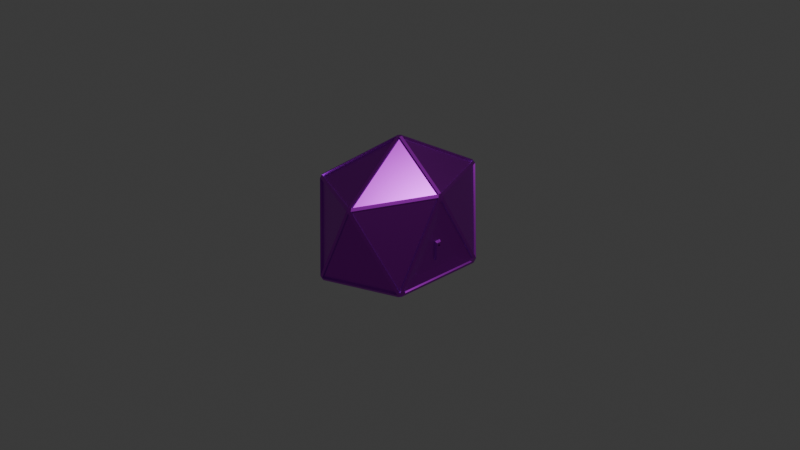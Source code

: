 # Source: polyCoin.blend  (saved by Blender 4.2.66; exported with 4.5.12 LTS)
import bpy
from mathutils import Matrix  # noqa: F401  (used for matrix-valued properties, if any)

bpy.ops.wm.read_factory_settings(use_empty=True)
scene = bpy.context.scene
scene.name = 'Scene'

# ---- collections
col_collection = bpy.data.collections.new('Collection'); scene.collection.children.link(col_collection)

# ---- materials (node trees are filled in below, after node groups)
mat_material_001 = bpy.data.materials.new('Material.001')

# ---- material node trees
mat_material_001.use_nodes = True; mat_material_001.node_tree.nodes.clear()
_N = mat_material_001.node_tree.nodes; _L = mat_material_001.node_tree.links
n0 = _N.new('ShaderNodeBsdfPrincipled'); n0.name = 'Principled BSDF'; n0.location = (10, 300)
n0.inputs[0].default_value = (0.5777, 0.02202, 0.8002, 1.0)
n0.inputs[1].default_value = 1.0
n0.inputs[2].default_value = 0.3238
n1 = _N.new('ShaderNodeOutputMaterial'); n1.name = 'Material Output'; n1.location = (300, 300)
_L.new(n0.outputs[0], n1.inputs[0])
n1.is_active_output = True

# ---- world
world_world = bpy.data.worlds.new('World'); scene.world = world_world
world_world.use_nodes = True; world_world.node_tree.nodes.clear()
_N = world_world.node_tree.nodes; _L = world_world.node_tree.links
n0 = _N.new('ShaderNodeOutputWorld'); n0.name = 'World Output'; n0.location = (300, 300)
n1 = _N.new('ShaderNodeBackground'); n1.name = 'Background'; n1.location = (10, 300)
n1.inputs[0].default_value = (0.05088, 0.05088, 0.05088, 1.0)
_L.new(n1.outputs[0], n0.inputs[0])
n0.is_active_output = True
world_world.color = (0.05088, 0.05088, 0.05088)
world_world.sun_shadow_jitter_overblur = 0.0

# ---- cameras
cam_camera = bpy.data.cameras.new('Camera')
cam_camera.clip_end = 100.0
cam_camera.ortho_scale = 7.314

# ---- lights
light_light = bpy.data.lights.new('Light', 'POINT')
light_light.energy = 1000.0
light_light.shadow_soft_size = 0.1

# ---- meshes
me_icosphere = bpy.data.meshes.new('Icosphere')
me_icosphere.from_pydata([(-0.741, -4.059e-06, -0.4212), (-0.731, -0.02983, -0.4405), (-0.7135, -0.01845, -0.47), (-0.7135, 0.01844, -0.47), (-0.731, 0.02982, -0.4405), (-0.2825, -0.8666, -0.4214), (-0.2521, -0.8666, -0.4402), (-0.2571, -0.8474, -0.4691), (-0.2893, -0.8309, -0.47), (-0.304, -0.8475, -0.4405), (0.03003, -4.059e-06, -0.9025), (0.008639, 0.02943, -0.9025), (-0.02533, 0.01844, -0.9005), (-0.02533, -0.01845, -0.9005), (0.008639, -0.02944, -0.9025), (-0.02377, -0.01797, -0.8772), (-0.02377, 0.01797, -0.8772), (0.009316, 0.02867, -0.8791), (0.03015, 0.0, -0.8791), (0.009316, -0.02867, -0.8791), (0.6978, -0.2876, -0.332), (0.6938, -0.2601, -0.2952), (0.6979, -0.3058, -0.3003), (-0.2808, -0.8092, -0.458), (-0.2495, -0.8253, -0.4571), (-0.2446, -0.844, -0.4289), (-0.2742, -0.844, -0.4106), (-0.2952, -0.8254, -0.4292), (-0.694, 0.01797, -0.458), (-0.694, -0.01797, -0.458), (-0.711, -0.02905, -0.4292), (-0.7207, 0.0, -0.4104), (-0.711, 0.02905, -0.4292), (-0.2495, 0.8253, -0.4571), (-0.2808, 0.8092, -0.458), (-0.2952, 0.8254, -0.4292), (-0.2742, 0.844, -0.4106), (-0.2446, 0.844, -0.4289), (0.6978, 0.2876, -0.332), (0.6979, 0.3058, -0.3003), (0.6938, 0.2601, -0.2952), (0.2446, -0.844, 0.4289), (0.2742, -0.844, 0.4106), (0.2953, -0.8254, 0.4292), (0.281, -0.8094, 0.4579), (0.2495, -0.8253, 0.4571), (-0.7235, -0.4931, 0.4286), (-0.7138, -0.5212, 0.4081), (-0.694, -0.539, 0.4289), (-0.687, -0.521, 0.4571), (-0.7078, -0.4923, 0.4571), (-0.694, 0.539, 0.4289), (-0.7138, 0.5212, 0.4081), (-0.7235, 0.4931, 0.4286), (-0.7078, 0.4924, 0.4571), (-0.6869, 0.521, 0.4571), (0.2953, 0.8254, 0.4292), (0.2742, 0.844, 0.4106), (0.2446, 0.844, 0.4289), (0.2495, 0.8253, 0.4571), (0.2809, 0.8094, 0.4579), (0.6995, -0.0183, 0.1888), (0.6952, 1.863e-09, 0.1473), (0.6995, 0.0183, 0.1888), (-0.009316, -0.02683, 0.8798), (0.0238, -0.01613, 0.8779), (0.02379, 0.01978, 0.8779), (-0.009313, 0.0305, 0.8798), (-0.03014, 0.001838, 0.8798), (0.7195, 0.4571, -0.429), (0.7078, 0.4923, -0.4571), (0.6869, 0.521, -0.4571), (0.694, 0.539, -0.4289), (0.714, 0.5212, -0.4082), (0.7196, 0.4753, -0.3973), (0.7078, -0.4923, -0.4571), (0.7195, -0.4571, -0.429), (0.7196, -0.4753, -0.3973), (0.714, -0.5212, -0.4082), (0.694, -0.539, -0.4289), (0.6869, -0.521, -0.4571), (0.7222, -0.0183, 0.3802), (0.7222, 0.0183, 0.3802), (0.7168, 0.02902, 0.4292), (0.6998, 0.01802, 0.4579), (0.6999, -0.01789, 0.4579), (0.7168, -0.02902, 0.4292), (-0.2521, 0.8666, -0.4402), (-0.2571, 0.8474, -0.4691), (-0.2893, 0.8308, -0.47), (-0.304, 0.8475, -0.4405), (-0.2825, 0.8666, -0.4214), (0.2553, -0.8474, 0.4695), (0.2502, -0.8666, 0.4406), (0.2806, -0.8666, 0.4218), (0.3023, -0.8475, 0.4409), (0.2876, -0.831, 0.4704), (-0.7277, -0.5055, 0.4695), (-0.7438, -0.5063, 0.4402), (-0.7339, -0.5352, 0.4192), (-0.7135, -0.5535, 0.4406), (-0.7063, -0.5349, 0.4695), (-0.7062, 0.535, 0.4695), (-0.7135, 0.5535, 0.4406), (-0.7339, 0.5352, 0.4192), (-0.7438, 0.5063, 0.4402), (-0.7277, 0.5056, 0.4695), (0.2875, 0.8311, 0.4704), (0.3023, 0.8475, 0.4409), (0.2806, 0.8666, 0.4218), (0.2502, 0.8666, 0.4406), (0.2553, 0.8474, 0.4695), (-0.03188, 0.001883, 0.9036), (-0.01049, -0.02756, 0.9036), (0.02351, -0.01657, 0.9016), (0.0235, 0.02031, 0.9016), (-0.01049, 0.03131, 0.9035), (0.738, 0.488, -0.4078), (0.7379, 0.4693, -0.4403), (0.7258, 0.5055, -0.4691), (0.7044, 0.5349, -0.4691), (0.7116, 0.5535, -0.4402), (0.7322, 0.5352, -0.4189), (0.7044, -0.5349, -0.4691), (0.7258, -0.5055, -0.4691), (0.7379, -0.4693, -0.4403), (0.738, -0.488, -0.4078), (0.7322, -0.5352, -0.4189), (0.7116, -0.5535, -0.4402), (0.735, -0.0298, 0.4409), (0.7406, -0.01879, 0.3906), (0.7406, 0.01878, 0.3906), (0.735, 0.02979, 0.4409), (0.7176, 0.01849, 0.4704), (0.7177, -0.01838, 0.4704), (0.6939, -0.03921, -0.2509), (0.6946, -0.03738, -0.03853), (0.6946, 0.02903, -0.0373), (0.6945, 0.04944, -0.08318), (0.6944, 0.02892, -0.1147), (0.6943, -0.0129, -0.1259), (0.694, -0.02506, -0.2258), (0.6938, -0.03204, -0.2711), (0.6943, 0.09479, -0.1321), (0.6948, -0.002356, 0.02202), (0.7239, -0.03314, -0.2323), (0.7245, -0.0316, -0.05369), (0.7245, 0.02426, -0.05265), (0.725, 0.03839, -0.08976), (0.7249, 0.02113, -0.1163), (0.7248, -0.01404, -0.1257), (0.7246, -0.02427, -0.2097), (0.7247, -0.01333, -0.07666), (0.7247, -0.01242, -0.09571), (0.7248, 0.01369, -0.09048), (0.7248, 0.009041, -0.07693), (0.6473, 0.09492, -0.1322), (0.6468, 0.2602, -0.2953), (0.6777, -0.01319, -0.07676), (0.6778, -0.01229, -0.09582), (0.6779, 0.01383, -0.09058), (0.6778, 0.009178, -0.07703)], [], [(75, 18, 70), (16, 28, 34), (19, 80, 24), (17, 33, 71), (38, 20, 76, 69), (26, 41, 48), (35, 32, 52), (31, 46, 53), (36, 51, 58), (44, 85, 65), (30, 27, 47), (72, 37, 57), (63, 39, 74, 82), (84, 60, 66), (49, 45, 64), (54, 50, 68), (59, 55, 67), (73, 56, 83), (13, 12, 11, 10, 14), (22, 61, 81, 77), (21, 135, 136, 144, 143, 40, 62), (25, 79, 42), (78, 86, 43), (17, 71, 120, 11), (20, 21, 22), (31, 53, 105, 0), (75, 70, 119, 124), (35, 52, 104, 90), (38, 39, 40), (59, 67, 116, 111), (46, 47, 48, 49, 50), (69, 76, 125, 118), (51, 36, 91, 103), (61, 62, 63), (66, 60, 107, 115), (24, 80, 123, 7), (47, 27, 9, 99), (54, 68, 112, 106), (79, 25, 6, 128), (26, 48, 100, 5), (67, 55, 102, 116), (80, 19, 14, 123), (30, 47, 99, 1), (49, 64, 113, 101), (18, 75, 124, 10), (46, 31, 0, 98), (68, 50, 97, 112), (37, 72, 71, 33), (19, 24, 7, 14), (42, 79, 128, 94), (65, 85, 134, 114), (23, 15, 13, 8), (78, 43, 95, 127), (84, 66, 115, 133), (25, 42, 94, 6), (44, 65, 114, 96), (37, 33, 88, 87), (41, 26, 5, 93), (64, 45, 92, 113), (82, 74, 117, 131), (83, 56, 108, 132), (73, 83, 132, 122), (60, 84, 133, 107), (81, 82, 131, 130), (77, 81, 130, 126), (58, 51, 103, 110), (86, 78, 127, 129), (55, 59, 111, 102), (40, 21, 20, 38), (61, 22, 21, 62), (39, 63, 62, 40), (74, 39, 38, 69), (22, 77, 76, 20), (63, 82, 81, 61), (15, 23, 29), (8, 7, 6, 5, 9), (3, 2, 1, 0, 4), (88, 89, 90, 91, 87), (93, 94, 95, 96, 92), (103, 104, 105, 106, 102), (108, 109, 110, 111, 107), (113, 114, 115, 116, 112), (118, 119, 120, 121, 122, 117), (124, 125, 126, 127, 128, 123), (130, 131, 132, 133, 134, 129), (8, 13, 14, 7), (10, 124, 123, 14), (128, 6, 7, 123), (118, 125, 124, 119), (11, 120, 119, 10), (3, 12, 13, 2), (9, 1, 2, 8), (88, 11, 12, 89), (4, 90, 89, 3), (129, 127, 126, 130), (122, 132, 131, 117), (93, 5, 6, 94), (127, 95, 94, 128), (98, 0, 1, 99), (5, 100, 99, 9), (103, 91, 90, 104), (0, 105, 104, 4), (108, 122, 121, 109), (91, 110, 109, 87), (134, 96, 95, 129), (92, 101, 100, 93), (97, 106, 105, 98), (102, 111, 110, 103), (107, 133, 132, 108), (113, 92, 96, 114), (133, 115, 114, 134), (112, 97, 101, 113), (116, 102, 106, 112), (115, 107, 111, 116), (74, 69, 118, 117), (52, 32, 4, 104), (70, 18, 10, 119), (56, 73, 122, 108), (28, 16, 12, 3), (72, 57, 109, 121), (15, 29, 2, 13), (71, 72, 121, 120), (46, 50, 97, 98), (36, 58, 110, 91), (27, 30, 1, 9), (47, 46, 98, 99), (57, 37, 87, 109), (29, 23, 8, 2), (48, 47, 99, 100), (85, 44, 96, 134), (33, 17, 11, 88), (49, 48, 100, 101), (43, 86, 129, 95), (16, 34, 89, 12), (50, 49, 101, 97), (45, 49, 101, 92), (32, 35, 90, 4), (76, 77, 126, 125), (48, 41, 93, 100), (34, 28, 3, 89), (50, 54, 106, 97), (53, 46, 98, 105), (40, 143, 142, 135, 21), (142, 143, 144, 136, 137, 138, 139, 140, 141, 135), (141, 140, 150, 151), (151, 150, 149, 148, 154, 153, 152, 146, 145), (139, 138, 148, 149), (137, 136, 146, 147), (135, 141, 151, 145), (140, 139, 149, 150), (138, 137, 147, 148), (136, 135, 145, 146), (161, 158, 159, 160), (146, 152, 155, 154, 148, 147), (154, 155, 161, 160), (152, 153, 159, 158), (155, 152, 158, 161), (153, 154, 160, 159), (143, 40, 157, 156)])
_uv = me_icosphere.uv_layers.new(name='UVMap')
_uv.uv.foreach_set('vector', [0.2785, 0.154, 0.3636, 0.00656, 0.4488, 0.154, 0.7276, 0.007245, 0.8122, 0.1537, 0.6431, 0.1537, 0.1818, 0.00656, 0.267, 0.154, 0.09669, 0.154, 0.5455, 0.00656, 0.6306, 0.154, 0.4603, 0.154, 0.4134, 0.1777, 0.3139, 0.1777, 0.2846, 0.1607, 0.4427, 0.1607, 0.09091, 0.1639, 0.1762, 0.3117, 0.005583, 0.3117, 0.6422, 0.1606, 0.8124, 0.1606, 0.7273, 0.308, 0.8182, 0.1639, 0.9035, 0.3116, 0.7329, 0.3116, 0.6364, 0.1639, 0.7217, 0.3117, 0.551, 0.3117, 0.1885, 0.3187, 0.3576, 0.3187, 0.2731, 0.4652, 0.824, 0.1606, 0.9942, 0.1606, 0.9091, 0.308, 0.4601, 0.1607, 0.6308, 0.1607, 0.5455, 0.3085, 0.3668, 0.2694, 0.4165, 0.1833, 0.4458, 0.1662, 0.3668, 0.3031, 0.3696, 0.3187, 0.5388, 0.3187, 0.4542, 0.4652, 0.005767, 0.3184, 0.176, 0.3184, 0.09091, 0.4658, 0.733, 0.3184, 0.9033, 0.3184, 0.8182, 0.4658, 0.5512, 0.3184, 0.7215, 0.3184, 0.6364, 0.4658, 0.4545, 0.1643, 0.5396, 0.3118, 0.3694, 0.3118, 0.9087, 0.007245, 0.9058, 0.005771, 0.9089, 0.0003812, 0.9091, 2.038e-05, 0.9118, 0.004752, 0.3108, 0.1833, 0.3605, 0.2694, 0.3605, 0.3031, 0.2814, 0.1662, 0.3187, 0.1842, 0.3537, 0.192, 0.354, 0.2294, 0.3632, 0.2401, 0.38, 0.2129, 0.4086, 0.1842, 0.3636, 0.2621, 0.09649, 0.1607, 0.2671, 0.1607, 0.1818, 0.3085, 0.2728, 0.1643, 0.3579, 0.3118, 0.1876, 0.3118, 0.5455, 0.00656, 0.4603, 0.154, 0.4603, 0.154, 0.5455, 0.00656, 0.3139, 0.1777, 0.3187, 0.1842, 0.3108, 0.1833, 0.8182, 0.1639, 0.7329, 0.3116, 0.7329, 0.3116, 0.8182, 0.1639, 0.2785, 0.154, 0.4488, 0.154, 0.4488, 0.154, 0.2785, 0.154, 0.6422, 0.1606, 0.7273, 0.308, 0.7273, 0.308, 0.6422, 0.1606, 0.4134, 0.1777, 0.4165, 0.1833, 0.4086, 0.1842, 0.5512, 0.3184, 0.6364, 0.4658, 0.6364, 0.4658, 0.5512, 0.3184, 0.9035, 0.3116, 0.9059, 0.3094, 0.9083, 0.3135, 0.9083, 0.3149, 0.9033, 0.3149, 0.4427, 0.1607, 0.2846, 0.1607, 0.2846, 0.1607, 0.4427, 0.1607, 0.7217, 0.3117, 0.6364, 0.1639, 0.6364, 0.1639, 0.7217, 0.3117, 0.3605, 0.2694, 0.3636, 0.2621, 0.3668, 0.2694, 0.4542, 0.4652, 0.5388, 0.3187, 0.5388, 0.3187, 0.4542, 0.4652, 0.09669, 0.154, 0.267, 0.154, 0.267, 0.154, 0.09669, 0.154, 0.9091, 0.308, 0.9942, 0.1606, 0.9942, 0.1606, 0.9091, 0.308, 0.733, 0.3184, 0.8182, 0.4658, 0.8182, 0.4658, 0.733, 0.3184, 0.2671, 0.1607, 0.09649, 0.1607, 0.09649, 0.1607, 0.2671, 0.1607, 0.09091, 0.1639, 0.005583, 0.3117, 0.005583, 0.3117, 0.09091, 0.1639, 0.6364, 0.4658, 0.7215, 0.3184, 0.7215, 0.3184, 0.6364, 0.4658, 0.267, 0.154, 0.1818, 0.00656, 0.1818, 0.00656, 0.267, 0.154, 0.824, 0.1606, 0.9091, 0.308, 0.9091, 0.308, 0.824, 0.1606, 0.005767, 0.3184, 0.09091, 0.4658, 0.09091, 0.4658, 0.005767, 0.3184, 0.3636, 0.00656, 0.2785, 0.154, 0.2785, 0.154, 0.3636, 0.00656, 0.9035, 0.3116, 0.8182, 0.1639, 0.8182, 0.1639, 0.9035, 0.3116, 0.8182, 0.4658, 0.9033, 0.3184, 0.9033, 0.3184, 0.8182, 0.4658, 0.6308, 0.1607, 0.4601, 0.1607, 0.4603, 0.154, 0.6306, 0.154, 0.1818, 0.00656, 0.09669, 0.154, 0.09669, 0.154, 0.1818, 0.00656, 0.1818, 0.3085, 0.2671, 0.1607, 0.2671, 0.1607, 0.1818, 0.3085, 0.2731, 0.4652, 0.3576, 0.3187, 0.3576, 0.3187, 0.2731, 0.4652, 0.9933, 0.1537, 0.9087, 0.007245, 0.9087, 0.007245, 0.9933, 0.1537, 0.2728, 0.1643, 0.1876, 0.3118, 0.1876, 0.3118, 0.2728, 0.1643, 0.3696, 0.3187, 0.4542, 0.4652, 0.4542, 0.4652, 0.3696, 0.3187, 0.09649, 0.1607, 0.1818, 0.3085, 0.1818, 0.3085, 0.09649, 0.1607, 0.1885, 0.3187, 0.2731, 0.4652, 0.2731, 0.4652, 0.1885, 0.3187, 0.6308, 0.1607, 0.6306, 0.154, 0.6306, 0.154, 0.6308, 0.1607, 0.1762, 0.3117, 0.09091, 0.1639, 0.09091, 0.1639, 0.1762, 0.3117, 0.09091, 0.4658, 0.176, 0.3184, 0.176, 0.3184, 0.09091, 0.4658, 0.3668, 0.3031, 0.4458, 0.1662, 0.4458, 0.1662, 0.3668, 0.3031, 0.3694, 0.3118, 0.5396, 0.3118, 0.5396, 0.3118, 0.3694, 0.3118, 0.4545, 0.1643, 0.3694, 0.3118, 0.3694, 0.3118, 0.4545, 0.1643, 0.5388, 0.3187, 0.3696, 0.3187, 0.3696, 0.3187, 0.5388, 0.3187, 0.3605, 0.3031, 0.3668, 0.3031, 0.3668, 0.3031, 0.3605, 0.3031, 0.2814, 0.1662, 0.3605, 0.3031, 0.3605, 0.3031, 0.2814, 0.1662, 0.551, 0.3117, 0.7217, 0.3117, 0.7217, 0.3117, 0.551, 0.3117, 0.3579, 0.3118, 0.2728, 0.1643, 0.2728, 0.1643, 0.3579, 0.3118, 0.7215, 0.3184, 0.5512, 0.3184, 0.5512, 0.3184, 0.7215, 0.3184, 0.4086, 0.1842, 0.3187, 0.1842, 0.3139, 0.1777, 0.4134, 0.1777, 0.3605, 0.2694, 0.3108, 0.1833, 0.3187, 0.1842, 0.3636, 0.2621, 0.4165, 0.1833, 0.3668, 0.2694, 0.3636, 0.2621, 0.4086, 0.1842, 0.4458, 0.1662, 0.4165, 0.1833, 0.4134, 0.1777, 0.4427, 0.1607, 0.3108, 0.1833, 0.2814, 0.1662, 0.2846, 0.1607, 0.3139, 0.1777, 0.3668, 0.2694, 0.3668, 0.3031, 0.3605, 0.3031, 0.3605, 0.2694, 0.9087, 0.007245, 0.9933, 0.1537, 0.8242, 0.1537, 0.9933, 0.1537, 0.997, 0.1522, 0.9994, 0.1565, 0.9991, 0.1575, 0.9941, 0.1575, 0.8212, 0.1522, 0.8242, 0.1537, 0.8239, 0.1575, 0.8182, 0.1575, 0.8182, 0.1575, 0.6394, 0.1522, 0.6431, 0.1537, 0.6423, 0.1575, 0.6373, 0.1575, 0.6369, 0.1565, 0.1762, 0.3117, 0.179, 0.3101, 0.1814, 0.3141, 0.1804, 0.3149, 0.176, 0.3149, 0.7281, 0.3135, 0.7304, 0.3094, 0.7329, 0.3116, 0.733, 0.3149, 0.7281, 0.3149, 0.5459, 0.3141, 0.5482, 0.3101, 0.551, 0.3117, 0.5512, 0.3149, 0.5469, 0.3149, 0.8209, 0.4676, 0.8183, 0.4721, 0.818, 0.4721, 0.8154, 0.4676, 0.8182, 0.4658, 0.4573, 0.1526, 0.4576, 0.1522, 0.4603, 0.154, 0.4601, 0.1575, 0.4559, 0.1575, 0.4552, 0.1564, 0.2697, 0.1522, 0.2699, 0.1526, 0.2721, 0.1564, 0.2714, 0.1575, 0.2671, 0.1575, 0.267, 0.154, 0.3578, 0.3047, 0.3594, 0.3076, 0.3636, 0.3148, 0.3636, 0.3149, 0.3583, 0.3149, 0.3579, 0.3118, 0.9933, 0.1537, 0.9087, 0.007245, 0.9118, 0.004752, 0.997, 0.1522, 0.1846, 0.004752, 0.2697, 0.1522, 0.267, 0.154, 0.1818, 0.00656, 0.2671, 0.1607, 0.09649, 0.1607, 0.09669, 0.154, 0.267, 0.154, 0.4427, 0.1607, 0.2846, 0.1607, 0.2785, 0.154, 0.4488, 0.154, 0.5455, 0.00656, 0.4603, 0.154, 0.4576, 0.1522, 0.5427, 0.004752, 0.8212, 0.1522, 0.9058, 0.005771, 0.9087, 0.007245, 0.8242, 0.1537, 0.9942, 0.1606, 0.824, 0.1606, 0.8242, 0.1537, 0.9933, 0.1537, 0.6394, 0.1522, 0.7245, 0.004752, 0.7276, 0.007245, 0.6431, 0.1537, 0.8124, 0.1606, 0.6422, 0.1606, 0.6431, 0.1537, 0.8122, 0.1537, 0.3579, 0.3118, 0.2728, 0.1643, 0.2814, 0.1662, 0.3605, 0.3031, 0.4545, 0.1643, 0.3694, 0.3118, 0.3668, 0.3031, 0.4458, 0.1662, 0.1762, 0.3117, 0.09091, 0.1639, 0.09649, 0.1607, 0.1818, 0.3085, 0.2728, 0.1643, 0.1876, 0.3118, 0.1818, 0.3085, 0.2671, 0.1607, 0.9035, 0.3116, 0.8182, 0.1639, 0.824, 0.1606, 0.9091, 0.308, 0.9972, 0.1623, 0.9119, 0.3101, 0.9091, 0.308, 0.9942, 0.1606, 0.7217, 0.3117, 0.6364, 0.1639, 0.6422, 0.1606, 0.7273, 0.308, 0.8182, 0.1639, 0.7329, 0.3116, 0.7273, 0.308, 0.8124, 0.1606, 0.5396, 0.3118, 0.4545, 0.1643, 0.4601, 0.1607, 0.5455, 0.3085, 0.6364, 0.1639, 0.551, 0.3117, 0.5455, 0.3085, 0.6308, 0.1607, 0.3576, 0.3187, 0.1885, 0.3187, 0.1876, 0.3118, 0.3579, 0.3118, 0.176, 0.3184, 0.005767, 0.3184, 0.005583, 0.3117, 0.1762, 0.3117, 0.9033, 0.3184, 0.733, 0.3184, 0.7329, 0.3116, 0.9035, 0.3116, 0.7215, 0.3184, 0.5512, 0.3184, 0.551, 0.3117, 0.7217, 0.3117, 0.5388, 0.3187, 0.3696, 0.3187, 0.3694, 0.3118, 0.5396, 0.3118, 0.09091, 0.4658, 0.176, 0.3184, 0.1783, 0.321, 0.09373, 0.4675, 0.3606, 0.3202, 0.276, 0.4667, 0.2731, 0.4652, 0.3576, 0.3187, 0.8182, 0.4658, 0.9033, 0.3184, 0.9061, 0.3202, 0.8209, 0.4676, 0.8154, 0.4676, 0.7303, 0.3202, 0.733, 0.3184, 0.8182, 0.4658, 0.6335, 0.4675, 0.549, 0.321, 0.5512, 0.3184, 0.6364, 0.4658, 0.4458, 0.1662, 0.4427, 0.1607, 0.4427, 0.1607, 0.4458, 0.1662, 0.7273, 0.308, 0.8124, 0.1606, 0.8124, 0.1606, 0.7273, 0.308, 0.4488, 0.154, 0.3636, 0.00656, 0.3636, 0.00656, 0.4488, 0.154, 0.5396, 0.3118, 0.4545, 0.1643, 0.4545, 0.1643, 0.5396, 0.3118, 0.8122, 0.1537, 0.7276, 0.007245, 0.7276, 0.007245, 0.8122, 0.1537, 0.4601, 0.1607, 0.5455, 0.3085, 0.5455, 0.3085, 0.4601, 0.1607, 0.9087, 0.007245, 0.8242, 0.1537, 0.8242, 0.1537, 0.9087, 0.007245, 0.4603, 0.154, 0.4601, 0.1607, 0.4601, 0.1607, 0.4603, 0.154, 0.9035, 0.3116, 0.9033, 0.3149, 0.9033, 0.3149, 0.9035, 0.3116, 0.6364, 0.1639, 0.551, 0.3117, 0.551, 0.3117, 0.6364, 0.1639, 0.9942, 0.1606, 0.824, 0.1606, 0.824, 0.1606, 0.9942, 0.1606, 0.9059, 0.3094, 0.9035, 0.3116, 0.9035, 0.3116, 0.9059, 0.3094, 0.5455, 0.3085, 0.6308, 0.1607, 0.6308, 0.1607, 0.5455, 0.3085, 0.8242, 0.1537, 0.9933, 0.1537, 0.9933, 0.1537, 0.8242, 0.1537, 0.9083, 0.3135, 0.9059, 0.3094, 0.9059, 0.3094, 0.9083, 0.3135, 0.3576, 0.3187, 0.1885, 0.3187, 0.1885, 0.3187, 0.3576, 0.3187, 0.6306, 0.154, 0.5455, 0.00656, 0.5455, 0.00656, 0.6306, 0.154, 0.9083, 0.3149, 0.9083, 0.3135, 0.9083, 0.3135, 0.9083, 0.3149, 0.1876, 0.3118, 0.3579, 0.3118, 0.3579, 0.3118, 0.1876, 0.3118, 0.7276, 0.007245, 0.6431, 0.1537, 0.6431, 0.1537, 0.7276, 0.007245, 0.9033, 0.3149, 0.9083, 0.3149, 0.9083, 0.3149, 0.9033, 0.3149, 0.176, 0.3184, 0.005767, 0.3184, 0.005767, 0.3184, 0.176, 0.3184, 0.8124, 0.1606, 0.6422, 0.1606, 0.6422, 0.1606, 0.8124, 0.1606, 0.2846, 0.1607, 0.2814, 0.1662, 0.2814, 0.1662, 0.2846, 0.1607, 0.005583, 0.3117, 0.1762, 0.3117, 0.1762, 0.3117, 0.005583, 0.3117, 0.6431, 0.1537, 0.8122, 0.1537, 0.8122, 0.1537, 0.6431, 0.1537, 0.9033, 0.3184, 0.733, 0.3184, 0.733, 0.3184, 0.9033, 0.3184, 0.7329, 0.3116, 0.9035, 0.3116, 0.9035, 0.3116, 0.7329, 0.3116, 0.4086, 0.1842, 0.38, 0.2129, 0.3581, 0.1885, 0.3537, 0.192, 0.3187, 0.1842, 0.3581, 0.1885, 0.38, 0.2129, 0.3632, 0.2401, 0.354, 0.2294, 0.3655, 0.2296, 0.3691, 0.2215, 0.3655, 0.216, 0.3583, 0.214, 0.3562, 0.1964, 0.3537, 0.192, 0.3562, 0.1964, 0.3583, 0.214, 0.3583, 0.214, 0.3562, 0.1964, 0.3562, 0.1964, 0.3583, 0.214, 0.3655, 0.216, 0.3691, 0.2215, 0.3637, 0.2215, 0.3582, 0.2205, 0.3579, 0.2245, 0.354, 0.2294, 0.3537, 0.192, 0.3655, 0.216, 0.3691, 0.2215, 0.3691, 0.2215, 0.3655, 0.216, 0.3655, 0.2296, 0.354, 0.2294, 0.354, 0.2294, 0.3655, 0.2296, 0.3537, 0.192, 0.3562, 0.1964, 0.3562, 0.1964, 0.3537, 0.192, 0.3583, 0.214, 0.3655, 0.216, 0.3655, 0.216, 0.3583, 0.214, 0.3691, 0.2215, 0.3655, 0.2296, 0.3655, 0.2296, 0.3691, 0.2215, 0.354, 0.2294, 0.3537, 0.192, 0.3537, 0.192, 0.354, 0.2294, 0.3626, 0.2244, 0.3579, 0.2245, 0.3582, 0.2205, 0.3637, 0.2215, 0.354, 0.2294, 0.3579, 0.2245, 0.3626, 0.2244, 0.3637, 0.2215, 0.3691, 0.2215, 0.3655, 0.2296, 0.3637, 0.2215, 0.3626, 0.2244, 0.3626, 0.2244, 0.3637, 0.2215, 0.3579, 0.2245, 0.3582, 0.2205, 0.3582, 0.2205, 0.3579, 0.2245, 0.3626, 0.2244, 0.3579, 0.2245, 0.3579, 0.2245, 0.3626, 0.2244, 0.3582, 0.2205, 0.3637, 0.2215, 0.3637, 0.2215, 0.3582, 0.2205, 0.38, 0.2129, 0.4086, 0.1842, 0.4086, 0.1842, 0.38, 0.2129])
me_icosphere.materials.append(mat_material_001)
me_icosphere.update()

# ---- objects
ob_light = bpy.data.objects.new('Light', light_light)
ob_camera = bpy.data.objects.new('Camera', cam_camera)
ob_icosphere = bpy.data.objects.new('Icosphere', me_icosphere)

# ---- transforms, parenting, visibility, modifiers, constraints
ob_light.location = (4.076, 1.005, 5.904)
ob_light.rotation_euler = (0.6503, 0.05522, 1.866)
ob_light.lock_rotations_4d = False
ob_light.empty_display_type = 'ARROWS'
ob_light.color = (0.0, 0.0, 0.0, 0.0)
ob_light.lineart.crease_threshold = 0.0
ob_camera.location = (7.359, -6.926, 4.958)
ob_camera.rotation_euler = (1.109, 0.0, 0.8149)
ob_camera.lock_rotations_4d = False
ob_camera.empty_display_type = 'ARROWS'
ob_camera.color = (0.0, 0.0, 0.0, 0.0)
ob_camera.display_type = 'WIRE'
ob_camera.lineart.crease_threshold = 0.0
ob_icosphere.location = (0.0, 0.0, 0.0)
ob_icosphere.scale = (0.7919, 1.0, 1.0)

# ---- collection membership
col_collection.objects.link(ob_light)
col_collection.objects.link(ob_camera)
col_collection.objects.link(ob_icosphere)

# ---- scene / render settings (as saved in the file)
scene.camera = ob_camera
scene.frame_start = 1; scene.frame_end = 250; scene.frame_set(1)
scene.render.engine = 'BLENDER_EEVEE_NEXT'
bpy.context.view_layer.update()
